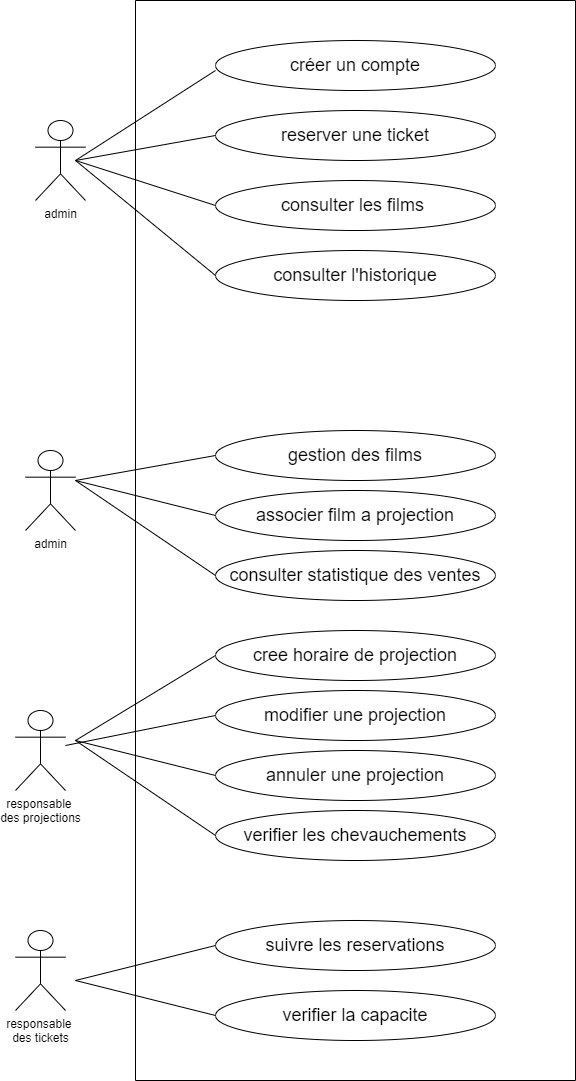

The diagram above was exported from draw.io. Its source (the exported page's mxGraphModel, read from the mxfile embedded in the PNG):
<mxGraphModel dx="1290" dy="530" grid="1" gridSize="10" guides="1" tooltips="1" connect="1" arrows="1" fold="1" page="1" pageScale="1" pageWidth="827" pageHeight="1169" math="0" shadow="0">
  <root>
    <mxCell id="0" />
    <mxCell id="1" parent="0" />
    <mxCell id="_jW4Eg5L4omxmYqzaCY6-1" value="" style="swimlane;startSize=0;" vertex="1" parent="1">
      <mxGeometry x="200" y="40" width="440" height="1080" as="geometry" />
    </mxCell>
    <mxCell id="_jW4Eg5L4omxmYqzaCY6-8" value="&lt;span style=&quot;font-size: 18px;&quot;&gt;suivre les reservations&lt;/span&gt;" style="ellipse;whiteSpace=wrap;html=1;" vertex="1" parent="_jW4Eg5L4omxmYqzaCY6-1">
      <mxGeometry x="80" y="920" width="280" height="50" as="geometry" />
    </mxCell>
    <mxCell id="_jW4Eg5L4omxmYqzaCY6-9" value="&lt;span style=&quot;font-size: 18px;&quot;&gt;verifier la capacite&lt;/span&gt;" style="ellipse;whiteSpace=wrap;html=1;" vertex="1" parent="_jW4Eg5L4omxmYqzaCY6-1">
      <mxGeometry x="80" y="990" width="280" height="50" as="geometry" />
    </mxCell>
    <mxCell id="_jW4Eg5L4omxmYqzaCY6-12" value="&lt;span style=&quot;font-size: 18px;&quot;&gt;verifier les chevauchements&lt;/span&gt;" style="ellipse;whiteSpace=wrap;html=1;" vertex="1" parent="_jW4Eg5L4omxmYqzaCY6-1">
      <mxGeometry x="80" y="810" width="280" height="50" as="geometry" />
    </mxCell>
    <mxCell id="_jW4Eg5L4omxmYqzaCY6-13" value="&lt;span style=&quot;font-size: 18px;&quot;&gt;annuler une projection&lt;/span&gt;" style="ellipse;whiteSpace=wrap;html=1;" vertex="1" parent="_jW4Eg5L4omxmYqzaCY6-1">
      <mxGeometry x="80" y="750" width="280" height="50" as="geometry" />
    </mxCell>
    <mxCell id="_jW4Eg5L4omxmYqzaCY6-14" value="&lt;span style=&quot;font-size: 18px;&quot;&gt;modifier une&amp;nbsp;&lt;/span&gt;&lt;span style=&quot;font-size: 18px;&quot;&gt;projection&lt;/span&gt;" style="ellipse;whiteSpace=wrap;html=1;" vertex="1" parent="_jW4Eg5L4omxmYqzaCY6-1">
      <mxGeometry x="80" y="690" width="280" height="50" as="geometry" />
    </mxCell>
    <mxCell id="_jW4Eg5L4omxmYqzaCY6-15" value="&lt;span style=&quot;font-size: 18px;&quot;&gt;cree horaire de&amp;nbsp;&lt;/span&gt;&lt;span style=&quot;font-size: 18px;&quot;&gt;projection&lt;/span&gt;" style="ellipse;whiteSpace=wrap;html=1;" vertex="1" parent="_jW4Eg5L4omxmYqzaCY6-1">
      <mxGeometry x="80" y="630" width="280" height="50" as="geometry" />
    </mxCell>
    <mxCell id="_jW4Eg5L4omxmYqzaCY6-23" value="&lt;span style=&quot;font-size: 18px;&quot;&gt;consulter statistique des ventes&lt;/span&gt;" style="ellipse;whiteSpace=wrap;html=1;" vertex="1" parent="_jW4Eg5L4omxmYqzaCY6-1">
      <mxGeometry x="80" y="550" width="280" height="50" as="geometry" />
    </mxCell>
    <mxCell id="_jW4Eg5L4omxmYqzaCY6-24" value="&lt;span style=&quot;font-size: 18px;&quot;&gt;associer film a projection&lt;/span&gt;" style="ellipse;whiteSpace=wrap;html=1;" vertex="1" parent="_jW4Eg5L4omxmYqzaCY6-1">
      <mxGeometry x="80" y="490" width="280" height="50" as="geometry" />
    </mxCell>
    <mxCell id="_jW4Eg5L4omxmYqzaCY6-25" value="&lt;span data-lucid-content=&quot;{&amp;quot;t&amp;quot;:&amp;quot;gestion des films&amp;quot;,&amp;quot;m&amp;quot;:[{&amp;quot;s&amp;quot;:0,&amp;quot;n&amp;quot;:&amp;quot;s&amp;quot;,&amp;quot;v&amp;quot;:18.666666666666668,&amp;quot;e&amp;quot;:17}]}&quot; data-lucid-type=&quot;application/vnd.lucid.text&quot;&gt;&lt;font style=&quot;font-size: 18px;&quot;&gt;gestion des films&lt;/font&gt;&lt;/span&gt;" style="ellipse;whiteSpace=wrap;html=1;" vertex="1" parent="_jW4Eg5L4omxmYqzaCY6-1">
      <mxGeometry x="80" y="430" width="280" height="50" as="geometry" />
    </mxCell>
    <mxCell id="_jW4Eg5L4omxmYqzaCY6-28" value="" style="endArrow=none;html=1;rounded=0;entryX=0;entryY=0.5;entryDx=0;entryDy=0;" edge="1" target="_jW4Eg5L4omxmYqzaCY6-24" parent="_jW4Eg5L4omxmYqzaCY6-1">
      <mxGeometry width="50" height="50" relative="1" as="geometry">
        <mxPoint x="-60" y="480" as="sourcePoint" />
        <mxPoint x="220" y="530" as="targetPoint" />
        <Array as="points" />
      </mxGeometry>
    </mxCell>
    <mxCell id="_jW4Eg5L4omxmYqzaCY6-29" value="" style="endArrow=none;html=1;rounded=0;entryX=0;entryY=0.5;entryDx=0;entryDy=0;" edge="1" target="_jW4Eg5L4omxmYqzaCY6-25" parent="_jW4Eg5L4omxmYqzaCY6-1">
      <mxGeometry width="50" height="50" relative="1" as="geometry">
        <mxPoint x="-60" y="480" as="sourcePoint" />
        <mxPoint x="90" y="525" as="targetPoint" />
        <Array as="points" />
      </mxGeometry>
    </mxCell>
    <mxCell id="_jW4Eg5L4omxmYqzaCY6-31" value="" style="endArrow=none;html=1;rounded=0;entryX=0;entryY=0.5;entryDx=0;entryDy=0;" edge="1" target="_jW4Eg5L4omxmYqzaCY6-23" parent="_jW4Eg5L4omxmYqzaCY6-1">
      <mxGeometry width="50" height="50" relative="1" as="geometry">
        <mxPoint x="-60" y="480" as="sourcePoint" />
        <mxPoint x="90" y="525" as="targetPoint" />
        <Array as="points" />
      </mxGeometry>
    </mxCell>
    <mxCell id="_jW4Eg5L4omxmYqzaCY6-33" value="&lt;span data-lucid-content=&quot;{&amp;quot;t&amp;quot;:&amp;quot;créer un compte&amp;quot;,&amp;quot;m&amp;quot;:[{&amp;quot;s&amp;quot;:0,&amp;quot;n&amp;quot;:&amp;quot;s&amp;quot;,&amp;quot;v&amp;quot;:18.666666666666668,&amp;quot;e&amp;quot;:15}]}&quot; data-lucid-type=&quot;application/vnd.lucid.text&quot;&gt;&lt;font style=&quot;font-size: 18px;&quot;&gt;créer un compte&lt;/font&gt;&lt;/span&gt;" style="ellipse;whiteSpace=wrap;html=1;" vertex="1" parent="_jW4Eg5L4omxmYqzaCY6-1">
      <mxGeometry x="80" y="40" width="280" height="50" as="geometry" />
    </mxCell>
    <mxCell id="_jW4Eg5L4omxmYqzaCY6-40" value="&lt;span data-lucid-content=&quot;{&amp;quot;t&amp;quot;:&amp;quot;créer un compte&amp;quot;,&amp;quot;m&amp;quot;:[{&amp;quot;s&amp;quot;:0,&amp;quot;n&amp;quot;:&amp;quot;s&amp;quot;,&amp;quot;v&amp;quot;:18.666666666666668,&amp;quot;e&amp;quot;:15}]}&quot; data-lucid-type=&quot;application/vnd.lucid.text&quot;&gt;&lt;font style=&quot;font-size: 18px;&quot;&gt;reserver une ticket&lt;/font&gt;&lt;/span&gt;" style="ellipse;whiteSpace=wrap;html=1;" vertex="1" parent="_jW4Eg5L4omxmYqzaCY6-1">
      <mxGeometry x="80" y="110" width="280" height="50" as="geometry" />
    </mxCell>
    <mxCell id="_jW4Eg5L4omxmYqzaCY6-41" value="&lt;span data-lucid-content=&quot;{&amp;quot;t&amp;quot;:&amp;quot;créer un compte&amp;quot;,&amp;quot;m&amp;quot;:[{&amp;quot;s&amp;quot;:0,&amp;quot;n&amp;quot;:&amp;quot;s&amp;quot;,&amp;quot;v&amp;quot;:18.666666666666668,&amp;quot;e&amp;quot;:15}]}&quot; data-lucid-type=&quot;application/vnd.lucid.text&quot;&gt;&lt;font style=&quot;font-size: 18px;&quot;&gt;consulter les films&amp;nbsp;&lt;/font&gt;&lt;/span&gt;" style="ellipse;whiteSpace=wrap;html=1;" vertex="1" parent="_jW4Eg5L4omxmYqzaCY6-1">
      <mxGeometry x="80" y="180" width="280" height="50" as="geometry" />
    </mxCell>
    <mxCell id="_jW4Eg5L4omxmYqzaCY6-42" value="&lt;span data-lucid-content=&quot;{&amp;quot;t&amp;quot;:&amp;quot;créer un compte&amp;quot;,&amp;quot;m&amp;quot;:[{&amp;quot;s&amp;quot;:0,&amp;quot;n&amp;quot;:&amp;quot;s&amp;quot;,&amp;quot;v&amp;quot;:18.666666666666668,&amp;quot;e&amp;quot;:15}]}&quot; data-lucid-type=&quot;application/vnd.lucid.text&quot;&gt;&lt;font style=&quot;font-size: 18px;&quot;&gt;consulter l'historique&lt;/font&gt;&lt;/span&gt;" style="ellipse;whiteSpace=wrap;html=1;" vertex="1" parent="_jW4Eg5L4omxmYqzaCY6-1">
      <mxGeometry x="80" y="250" width="280" height="50" as="geometry" />
    </mxCell>
    <mxCell id="_jW4Eg5L4omxmYqzaCY6-43" value="" style="endArrow=none;html=1;rounded=0;entryX=0;entryY=0.5;entryDx=0;entryDy=0;" edge="1" parent="_jW4Eg5L4omxmYqzaCY6-1">
      <mxGeometry width="50" height="50" relative="1" as="geometry">
        <mxPoint x="-60" y="160" as="sourcePoint" />
        <mxPoint x="80" y="70" as="targetPoint" />
        <Array as="points" />
      </mxGeometry>
    </mxCell>
    <mxCell id="_jW4Eg5L4omxmYqzaCY6-44" value="" style="endArrow=none;html=1;rounded=0;entryX=0;entryY=0.5;entryDx=0;entryDy=0;" edge="1" parent="_jW4Eg5L4omxmYqzaCY6-1" target="_jW4Eg5L4omxmYqzaCY6-40">
      <mxGeometry width="50" height="50" relative="1" as="geometry">
        <mxPoint x="-60" y="160" as="sourcePoint" />
        <mxPoint x="90" y="80" as="targetPoint" />
        <Array as="points" />
      </mxGeometry>
    </mxCell>
    <mxCell id="_jW4Eg5L4omxmYqzaCY6-45" value="" style="endArrow=none;html=1;rounded=0;entryX=0;entryY=0.5;entryDx=0;entryDy=0;" edge="1" parent="_jW4Eg5L4omxmYqzaCY6-1" target="_jW4Eg5L4omxmYqzaCY6-41">
      <mxGeometry width="50" height="50" relative="1" as="geometry">
        <mxPoint x="-60" y="160" as="sourcePoint" />
        <mxPoint x="90" y="145" as="targetPoint" />
        <Array as="points" />
      </mxGeometry>
    </mxCell>
    <mxCell id="_jW4Eg5L4omxmYqzaCY6-46" value="" style="endArrow=none;html=1;rounded=0;entryX=0;entryY=0.5;entryDx=0;entryDy=0;" edge="1" parent="_jW4Eg5L4omxmYqzaCY6-1" target="_jW4Eg5L4omxmYqzaCY6-42">
      <mxGeometry width="50" height="50" relative="1" as="geometry">
        <mxPoint x="-60" y="160" as="sourcePoint" />
        <mxPoint x="90" y="215" as="targetPoint" />
        <Array as="points" />
      </mxGeometry>
    </mxCell>
    <mxCell id="_jW4Eg5L4omxmYqzaCY6-10" value="responsable&amp;nbsp;&lt;div&gt;des tickets&lt;/div&gt;" style="shape=umlActor;verticalLabelPosition=bottom;verticalAlign=top;html=1;outlineConnect=0;" vertex="1" parent="1">
      <mxGeometry x="80" y="970" width="50" height="80" as="geometry" />
    </mxCell>
    <mxCell id="_jW4Eg5L4omxmYqzaCY6-11" value="responsable&amp;nbsp;&lt;div&gt;des projections&lt;/div&gt;" style="shape=umlActor;verticalLabelPosition=bottom;verticalAlign=top;html=1;outlineConnect=0;" vertex="1" parent="1">
      <mxGeometry x="80" y="750" width="50" height="80" as="geometry" />
    </mxCell>
    <mxCell id="_jW4Eg5L4omxmYqzaCY6-16" value="" style="endArrow=none;html=1;rounded=0;entryX=0;entryY=0.5;entryDx=0;entryDy=0;" edge="1" parent="1" target="_jW4Eg5L4omxmYqzaCY6-13">
      <mxGeometry width="50" height="50" relative="1" as="geometry">
        <mxPoint x="140" y="780" as="sourcePoint" />
        <mxPoint x="420" y="830" as="targetPoint" />
        <Array as="points" />
      </mxGeometry>
    </mxCell>
    <mxCell id="_jW4Eg5L4omxmYqzaCY6-17" value="" style="endArrow=none;html=1;rounded=0;entryX=0;entryY=0.5;entryDx=0;entryDy=0;" edge="1" parent="1" source="_jW4Eg5L4omxmYqzaCY6-11" target="_jW4Eg5L4omxmYqzaCY6-14">
      <mxGeometry width="50" height="50" relative="1" as="geometry">
        <mxPoint x="140" y="804" as="sourcePoint" />
        <mxPoint x="290" y="825" as="targetPoint" />
        <Array as="points" />
      </mxGeometry>
    </mxCell>
    <mxCell id="_jW4Eg5L4omxmYqzaCY6-18" value="" style="endArrow=none;html=1;rounded=0;entryX=0;entryY=0.5;entryDx=0;entryDy=0;" edge="1" parent="1" target="_jW4Eg5L4omxmYqzaCY6-15">
      <mxGeometry width="50" height="50" relative="1" as="geometry">
        <mxPoint x="140" y="780" as="sourcePoint" />
        <mxPoint x="290" y="765" as="targetPoint" />
        <Array as="points" />
      </mxGeometry>
    </mxCell>
    <mxCell id="_jW4Eg5L4omxmYqzaCY6-19" value="" style="endArrow=none;html=1;rounded=0;entryX=0;entryY=0.5;entryDx=0;entryDy=0;" edge="1" parent="1" target="_jW4Eg5L4omxmYqzaCY6-12">
      <mxGeometry width="50" height="50" relative="1" as="geometry">
        <mxPoint x="140" y="780" as="sourcePoint" />
        <mxPoint x="290" y="825" as="targetPoint" />
        <Array as="points" />
      </mxGeometry>
    </mxCell>
    <mxCell id="_jW4Eg5L4omxmYqzaCY6-20" value="" style="endArrow=none;html=1;rounded=0;entryX=0;entryY=0.5;entryDx=0;entryDy=0;" edge="1" parent="1" target="_jW4Eg5L4omxmYqzaCY6-8">
      <mxGeometry width="50" height="50" relative="1" as="geometry">
        <mxPoint x="140" y="1020" as="sourcePoint" />
        <mxPoint x="290" y="885" as="targetPoint" />
        <Array as="points" />
      </mxGeometry>
    </mxCell>
    <mxCell id="_jW4Eg5L4omxmYqzaCY6-21" value="" style="endArrow=none;html=1;rounded=0;entryX=0;entryY=0.5;entryDx=0;entryDy=0;" edge="1" parent="1" target="_jW4Eg5L4omxmYqzaCY6-9">
      <mxGeometry width="50" height="50" relative="1" as="geometry">
        <mxPoint x="140" y="1020" as="sourcePoint" />
        <mxPoint x="290" y="995" as="targetPoint" />
        <Array as="points" />
      </mxGeometry>
    </mxCell>
    <mxCell id="_jW4Eg5L4omxmYqzaCY6-27" value="admin" style="shape=umlActor;verticalLabelPosition=bottom;verticalAlign=top;html=1;outlineConnect=0;" vertex="1" parent="1">
      <mxGeometry x="100" y="160" width="50" height="80" as="geometry" />
    </mxCell>
    <mxCell id="_jW4Eg5L4omxmYqzaCY6-32" value="admin" style="shape=umlActor;verticalLabelPosition=bottom;verticalAlign=top;html=1;outlineConnect=0;" vertex="1" parent="1">
      <mxGeometry x="90" y="490" width="50" height="80" as="geometry" />
    </mxCell>
  </root>
</mxGraphModel>